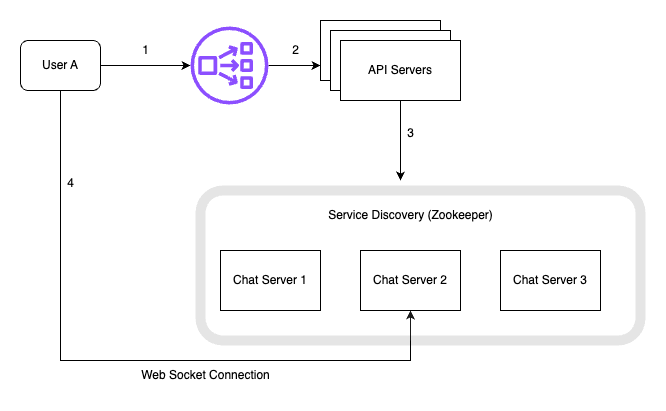

The diagram above was exported from draw.io. Its source (the exported page's mxGraphModel, read from the mxfile embedded in the PNG):
<mxGraphModel dx="984" dy="659" grid="1" gridSize="10" guides="1" tooltips="1" connect="1" arrows="1" fold="1" page="1" pageScale="1" pageWidth="850" pageHeight="1100" math="0" shadow="0">
  <root>
    <mxCell id="0" />
    <mxCell id="1" parent="0" />
    <mxCell id="ewaFHARDGmRmeSsp8WUu-312" value="" style="edgeStyle=orthogonalEdgeStyle;rounded=0;orthogonalLoop=1;jettySize=auto;html=1;" edge="1" parent="1" source="ewaFHARDGmRmeSsp8WUu-310" target="ewaFHARDGmRmeSsp8WUu-311">
      <mxGeometry relative="1" as="geometry" />
    </mxCell>
    <mxCell id="ewaFHARDGmRmeSsp8WUu-330" style="edgeStyle=orthogonalEdgeStyle;rounded=0;orthogonalLoop=1;jettySize=auto;html=1;entryX=0.5;entryY=1;entryDx=0;entryDy=0;" edge="1" parent="1" source="ewaFHARDGmRmeSsp8WUu-310" target="ewaFHARDGmRmeSsp8WUu-321">
      <mxGeometry relative="1" as="geometry">
        <mxPoint x="120" y="600" as="targetPoint" />
        <Array as="points">
          <mxPoint x="120" y="520" />
          <mxPoint x="470" y="520" />
        </Array>
      </mxGeometry>
    </mxCell>
    <mxCell id="ewaFHARDGmRmeSsp8WUu-310" value="User A" style="rounded=1;whiteSpace=wrap;html=1;" vertex="1" parent="1">
      <mxGeometry x="80" y="200" width="80" height="50" as="geometry" />
    </mxCell>
    <mxCell id="ewaFHARDGmRmeSsp8WUu-317" style="edgeStyle=orthogonalEdgeStyle;rounded=0;orthogonalLoop=1;jettySize=auto;html=1;entryX=0;entryY=0.75;entryDx=0;entryDy=0;" edge="1" parent="1" source="ewaFHARDGmRmeSsp8WUu-311" target="ewaFHARDGmRmeSsp8WUu-313">
      <mxGeometry relative="1" as="geometry" />
    </mxCell>
    <mxCell id="ewaFHARDGmRmeSsp8WUu-311" value="" style="sketch=0;outlineConnect=0;fontColor=#232F3E;gradientColor=none;fillColor=#8C4FFF;strokeColor=none;dashed=0;verticalLabelPosition=bottom;verticalAlign=top;align=center;html=1;fontSize=12;fontStyle=0;aspect=fixed;pointerEvents=1;shape=mxgraph.aws4.network_load_balancer;" vertex="1" parent="1">
      <mxGeometry x="250" y="186" width="78" height="78" as="geometry" />
    </mxCell>
    <mxCell id="ewaFHARDGmRmeSsp8WUu-313" value="" style="rounded=0;whiteSpace=wrap;html=1;" vertex="1" parent="1">
      <mxGeometry x="380" y="180" width="120" height="60" as="geometry" />
    </mxCell>
    <mxCell id="ewaFHARDGmRmeSsp8WUu-314" value="" style="rounded=0;whiteSpace=wrap;html=1;" vertex="1" parent="1">
      <mxGeometry x="390" y="190" width="120" height="60" as="geometry" />
    </mxCell>
    <mxCell id="ewaFHARDGmRmeSsp8WUu-325" style="edgeStyle=orthogonalEdgeStyle;rounded=0;orthogonalLoop=1;jettySize=auto;html=1;" edge="1" parent="1" source="ewaFHARDGmRmeSsp8WUu-315">
      <mxGeometry relative="1" as="geometry">
        <mxPoint x="460" y="340" as="targetPoint" />
      </mxGeometry>
    </mxCell>
    <mxCell id="ewaFHARDGmRmeSsp8WUu-315" value="API Servers" style="rounded=0;whiteSpace=wrap;html=1;" vertex="1" parent="1">
      <mxGeometry x="400" y="200" width="120" height="60" as="geometry" />
    </mxCell>
    <mxCell id="ewaFHARDGmRmeSsp8WUu-318" value="" style="rounded=1;whiteSpace=wrap;html=1;opacity=10;perimeterSpacing=10;strokeColor=default;strokeWidth=10;" vertex="1" parent="1">
      <mxGeometry x="260" y="350" width="440" height="150" as="geometry" />
    </mxCell>
    <mxCell id="ewaFHARDGmRmeSsp8WUu-320" value="Chat Server 1" style="rounded=0;whiteSpace=wrap;html=1;" vertex="1" parent="1">
      <mxGeometry x="280" y="410" width="100" height="60" as="geometry" />
    </mxCell>
    <mxCell id="ewaFHARDGmRmeSsp8WUu-321" value="Chat Server 2" style="rounded=0;whiteSpace=wrap;html=1;" vertex="1" parent="1">
      <mxGeometry x="420" y="410" width="100" height="60" as="geometry" />
    </mxCell>
    <mxCell id="ewaFHARDGmRmeSsp8WUu-322" value="Chat Server 3" style="rounded=0;whiteSpace=wrap;html=1;" vertex="1" parent="1">
      <mxGeometry x="560" y="410" width="100" height="60" as="geometry" />
    </mxCell>
    <mxCell id="ewaFHARDGmRmeSsp8WUu-323" value="Service Discovery (Zookeeper)" style="text;html=1;align=center;verticalAlign=middle;resizable=0;points=[];autosize=1;strokeColor=none;fillColor=none;" vertex="1" parent="1">
      <mxGeometry x="375" y="360" width="190" height="30" as="geometry" />
    </mxCell>
    <mxCell id="ewaFHARDGmRmeSsp8WUu-326" value="1" style="text;html=1;align=center;verticalAlign=middle;resizable=0;points=[];autosize=1;strokeColor=none;fillColor=none;" vertex="1" parent="1">
      <mxGeometry x="190" y="195" width="30" height="30" as="geometry" />
    </mxCell>
    <mxCell id="ewaFHARDGmRmeSsp8WUu-327" value="2" style="text;html=1;align=center;verticalAlign=middle;resizable=0;points=[];autosize=1;strokeColor=none;fillColor=none;" vertex="1" parent="1">
      <mxGeometry x="340" y="195" width="30" height="30" as="geometry" />
    </mxCell>
    <mxCell id="ewaFHARDGmRmeSsp8WUu-328" value="3" style="text;html=1;align=center;verticalAlign=middle;resizable=0;points=[];autosize=1;strokeColor=none;fillColor=none;" vertex="1" parent="1">
      <mxGeometry x="455" y="278" width="30" height="30" as="geometry" />
    </mxCell>
    <mxCell id="ewaFHARDGmRmeSsp8WUu-331" value="4" style="text;html=1;align=center;verticalAlign=middle;resizable=0;points=[];autosize=1;strokeColor=none;fillColor=none;" vertex="1" parent="1">
      <mxGeometry x="115" y="328" width="30" height="30" as="geometry" />
    </mxCell>
    <mxCell id="ewaFHARDGmRmeSsp8WUu-332" value="Web Socket Connection" style="text;html=1;align=center;verticalAlign=middle;resizable=0;points=[];autosize=1;strokeColor=none;fillColor=none;" vertex="1" parent="1">
      <mxGeometry x="190" y="520" width="150" height="30" as="geometry" />
    </mxCell>
  </root>
</mxGraphModel>